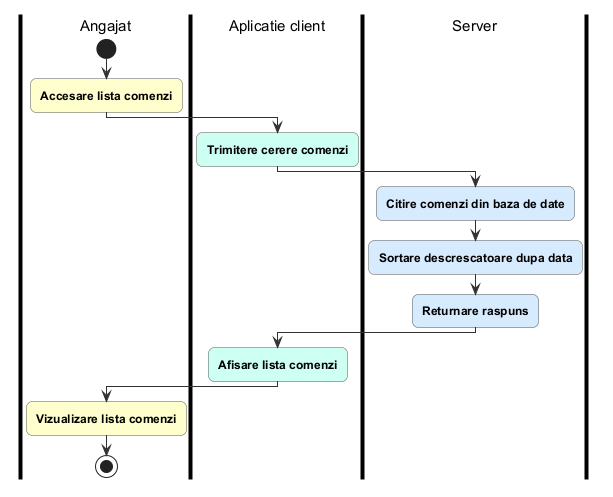

The diagram above was rendered by PlantUML. Its source (embedded in the PNG):
@startuml vizualizare_lista_comenzi
!include ../_stil_activitati.iuml

|Angajat|
start
$A("Accesare lista comenzi")
|Aplicatie client|
$C("Trimitere cerere comenzi")
|Server|
$S("Citire comenzi din baza de date")
$S("Sortare descrescatoare dupa data")
$S("Returnare raspuns")
|Aplicatie client|
$C("Afisare lista comenzi")
|Angajat|
$A("Vizualizare lista comenzi")
stop
@enduml